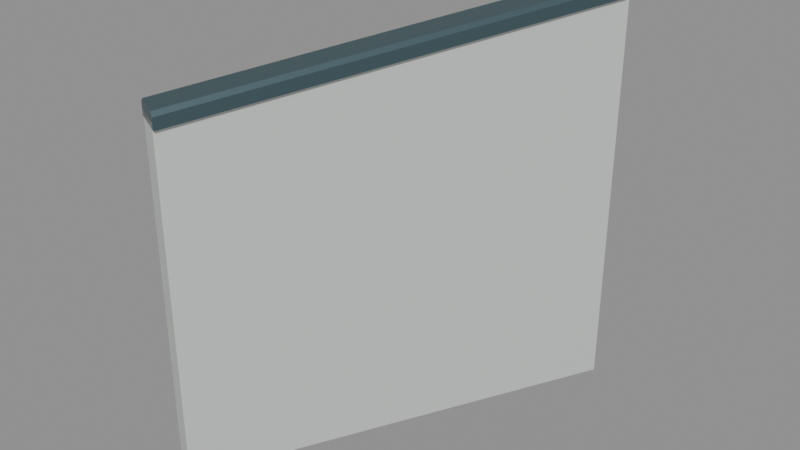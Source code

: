 # Source: halfwall_26_port_rise_2.blend  (saved by Blender 5.2.45; exported with 4.5.12 LTS)
import bpy
from mathutils import Matrix  # noqa: F401  (used for matrix-valued properties, if any)

bpy.ops.wm.read_factory_settings(use_empty=True)
scene = bpy.context.scene
scene.name = 'halfwall_26_port_rise_2'

# ---- materials (node trees are filled in below, after node groups)
mat_warm_white_painted_steel = bpy.data.materials.new('Warm white painted steel')
mat_warm_white_painted_steel.diffuse_color = (0.74, 0.78, 0.75, 1.0)
mat_dark_gunwale_cap = bpy.data.materials.new('Dark gunwale cap')
mat_dark_gunwale_cap.diffuse_color = (0.075, 0.13, 0.15, 1.0)

# ---- material node trees
mat_warm_white_painted_steel.use_nodes = True; mat_warm_white_painted_steel.node_tree.nodes.clear()
_N = mat_warm_white_painted_steel.node_tree.nodes; _L = mat_warm_white_painted_steel.node_tree.links
n0 = _N.new('ShaderNodeBsdfPrincipled'); n0.name = 'Principled BSDF'; n0.location = (-200, 100)
n0.inputs[0].default_value = (0.74, 0.78, 0.75, 1.0)
n0.inputs[1].default_value = 0.3
n0.inputs[2].default_value = 0.42
n0.inputs[10].default_value = 0.005
n1 = _N.new('ShaderNodeOutputMaterial'); n1.name = 'Material Output'; n1.location = (200, 100)
_L.new(n0.outputs[0], n1.inputs[0])
n1.is_active_output = True
mat_dark_gunwale_cap.use_nodes = True; mat_dark_gunwale_cap.node_tree.nodes.clear()
_N = mat_dark_gunwale_cap.node_tree.nodes; _L = mat_dark_gunwale_cap.node_tree.links
n0 = _N.new('ShaderNodeBsdfPrincipled'); n0.name = 'Principled BSDF'; n0.location = (-200, 100)
n0.inputs[0].default_value = (0.075, 0.13, 0.15, 1.0)
n0.inputs[1].default_value = 0.5
n0.inputs[2].default_value = 0.4
n0.inputs[10].default_value = 0.005
n1 = _N.new('ShaderNodeOutputMaterial'); n1.name = 'Material Output'; n1.location = (200, 100)
_L.new(n0.outputs[0], n1.inputs[0])
n1.is_active_output = True

# ---- meshes
me_seamless_solid_halfwall_005 = bpy.data.meshes.new('Seamless solid halfwall.005')
me_seamless_solid_halfwall_005.from_pydata([(-0.03578, 0.01789, 0.0), (0.03578, -0.01789, 0.0), (0.03578, -0.01789, 0.9), (-0.03578, 0.01789, 0.9), (0.4642, 1.018, 0.0), (0.5358, 0.9821, 0.0), (0.5358, 0.9821, 1.05), (0.4642, 1.018, 1.05)], [], [(3, 2, 1, 0), (4, 5, 6, 7), (0, 1, 5, 4), (1, 2, 6, 5), (2, 3, 7, 6), (3, 0, 4, 7)])
me_seamless_solid_halfwall_005.materials.append(mat_warm_white_painted_steel)
me_seamless_solid_halfwall_005.update()
me_seamless_top_cap_005 = bpy.data.meshes.new('Seamless top cap.005')
me_seamless_top_cap_005.from_pydata([(-0.04472, 0.02236, 0.885), (0.04472, -0.02236, 0.885), (0.04472, -0.02236, 0.915), (0.03578, -0.01789, 0.925), (-0.03578, 0.01789, 0.925), (-0.04472, 0.02236, 0.915), (0.4553, 1.022, 1.035), (0.5447, 0.9776, 1.035), (0.5447, 0.9776, 1.065), (0.5358, 0.9821, 1.075), (0.4642, 1.018, 1.075), (0.4553, 1.022, 1.065)], [], [(5, 4, 3, 2, 1, 0), (6, 7, 8, 9, 10, 11), (0, 1, 7, 6), (1, 2, 8, 7), (2, 3, 9, 8), (3, 4, 10, 9), (4, 5, 11, 10), (5, 0, 6, 11)])
me_seamless_top_cap_005.materials.append(mat_dark_gunwale_cap)
me_seamless_top_cap_005.update()

# ---- objects
ob_seamless_solid_halfwall_005 = bpy.data.objects.new('Seamless solid halfwall.005', me_seamless_solid_halfwall_005)
ob_seamless_top_cap_005 = bpy.data.objects.new('Seamless top cap.005', me_seamless_top_cap_005)
ob_socketstart_027 = bpy.data.objects.new('SocketStart.027', None)
ob_socketend_021 = bpy.data.objects.new('SocketEnd.021', None)

# ---- transforms, parenting, visibility, modifiers, constraints
ob_seamless_solid_halfwall_005.location = (0.0, 0.0, 0.0)
ob_seamless_top_cap_005.location = (0.0, 0.0, 0.0)
ob_socketstart_027.location = (0.0, 0.0, 0.0)
ob_socketstart_027.empty_display_size = 0.08
ob_socketend_021.location = (0.5, 1.0, 0.0)
ob_socketend_021.empty_display_size = 0.08

# ---- collection membership
scene.collection.objects.link(ob_seamless_solid_halfwall_005)
scene.collection.objects.link(ob_seamless_top_cap_005)
scene.collection.objects.link(ob_socketstart_027)
scene.collection.objects.link(ob_socketend_021)

# ---- scene / render settings (as saved in the file)
scene.frame_start = 1; scene.frame_end = 250; scene.frame_set(1)
scene.render.engine = 'BLENDER_EEVEE_NEXT'
scene.render.image_settings.exr_codec = 'NONE'
scene.render.use_bake_clear = False
scene.render.bake_margin = 0
scene.render.bake_bias = 0.0
scene.render.bake_samples = 0
scene.render.simplify_subdivision_render = 0
scene.render.simplify_child_particles_render = 0.0
scene.render.compositor_device = 'GPU'
scene.eevee.use_volume_custom_range = False
scene.eevee.gtao_distance = 0.0
scene.eevee.use_fast_gi = False
scene.eevee.fast_gi_thickness_near = 0.1
scene.eevee.fast_gi_thickness_far = 0.0
scene.eevee.ray_tracing_options.screen_trace_thickness = 0.1
bpy.context.view_layer.update()

# ---- added for rendering (the .blend has no active camera and no usable light): camera, sun + grey world if the file has none
cam_auto = bpy.data.cameras.new('AutoCamera')
cam_auto.lens = 50.0
cam_auto.sensor_width = 36.0
cam_auto.clip_end = 1000.0
ob_auto_camera = bpy.data.objects.new('AutoCamera', cam_auto)
scene.collection.objects.link(ob_auto_camera)
ob_auto_camera.location = (1.7403, -1.28837, 1.72974)
ob_auto_camera.rotation_euler = (1.09748, -7.21219e-08, 0.694738)
scene.camera = ob_auto_camera
light_auto_sun = bpy.data.lights.new('AutoSun', 'SUN')
light_auto_sun.energy = 3.0
light_auto_sun.angle = 0.0523599
ob_auto_sun = bpy.data.objects.new('AutoSun', light_auto_sun)
scene.collection.objects.link(ob_auto_sun)
ob_auto_sun.rotation_euler = (0.872665, 0.174533, 0.523599)
if scene.world is None:
    world_auto = bpy.data.worlds.new('AutoWorld')
    world_auto.color = (0.3, 0.3, 0.3)
    scene.world = world_auto
bpy.context.view_layer.update()
